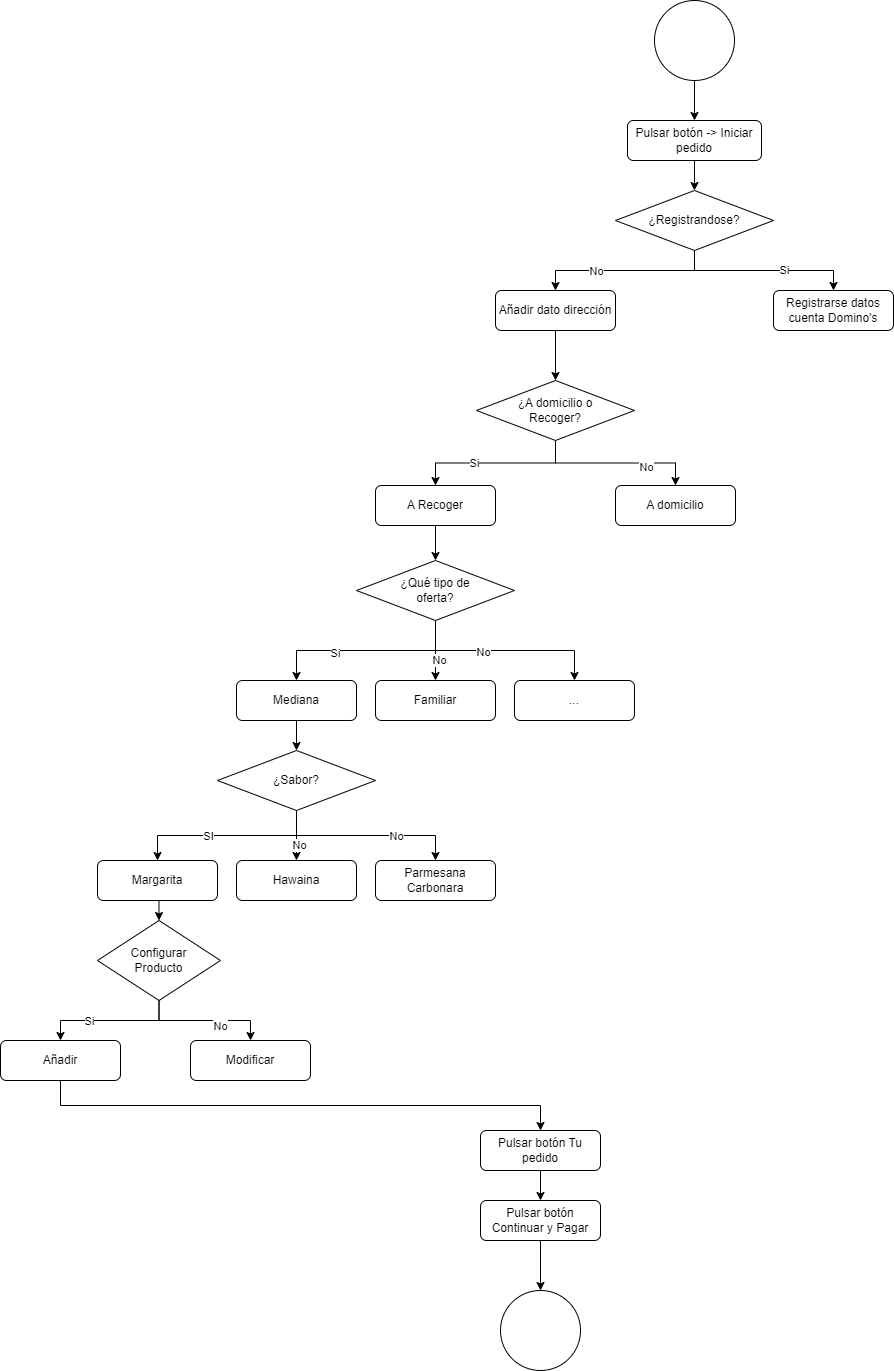

The diagram above was exported from draw.io. Its source (the exported page's mxGraphModel, read from the mxfile embedded in the PNG):
<mxGraphModel dx="2729" dy="1044" grid="1" gridSize="10" guides="1" tooltips="1" connect="1" arrows="1" fold="1" page="1" pageScale="1" pageWidth="827" pageHeight="1169" math="0" shadow="0">
  <root>
    <mxCell id="0" />
    <mxCell id="1" parent="0" />
    <mxCell id="RuCUA5WzbtLxsVaK_SHU-9" style="edgeStyle=orthogonalEdgeStyle;rounded=0;orthogonalLoop=1;jettySize=auto;html=1;exitX=0.5;exitY=1;exitDx=0;exitDy=0;entryX=0.5;entryY=0;entryDx=0;entryDy=0;" edge="1" parent="1" source="RuCUA5WzbtLxsVaK_SHU-1" target="RuCUA5WzbtLxsVaK_SHU-6">
      <mxGeometry relative="1" as="geometry" />
    </mxCell>
    <mxCell id="RuCUA5WzbtLxsVaK_SHU-1" value="" style="ellipse;whiteSpace=wrap;html=1;aspect=fixed;" vertex="1" parent="1">
      <mxGeometry x="194" y="60" width="80" height="80" as="geometry" />
    </mxCell>
    <mxCell id="RuCUA5WzbtLxsVaK_SHU-15" style="edgeStyle=orthogonalEdgeStyle;rounded=0;orthogonalLoop=1;jettySize=auto;html=1;exitX=0.5;exitY=1;exitDx=0;exitDy=0;entryX=0.5;entryY=0;entryDx=0;entryDy=0;" edge="1" parent="1" source="RuCUA5WzbtLxsVaK_SHU-2" target="RuCUA5WzbtLxsVaK_SHU-14">
      <mxGeometry relative="1" as="geometry" />
    </mxCell>
    <mxCell id="RuCUA5WzbtLxsVaK_SHU-2" value="Añadir dato dirección" style="rounded=1;whiteSpace=wrap;html=1;" vertex="1" parent="1">
      <mxGeometry x="35" y="350" width="120" height="40" as="geometry" />
    </mxCell>
    <mxCell id="RuCUA5WzbtLxsVaK_SHU-11" style="edgeStyle=orthogonalEdgeStyle;rounded=0;orthogonalLoop=1;jettySize=auto;html=1;exitX=0.5;exitY=1;exitDx=0;exitDy=0;entryX=0.5;entryY=0;entryDx=0;entryDy=0;" edge="1" parent="1" source="RuCUA5WzbtLxsVaK_SHU-5" target="RuCUA5WzbtLxsVaK_SHU-2">
      <mxGeometry relative="1" as="geometry" />
    </mxCell>
    <mxCell id="RuCUA5WzbtLxsVaK_SHU-18" value="No" style="edgeLabel;html=1;align=center;verticalAlign=middle;resizable=0;points=[];" vertex="1" connectable="0" parent="RuCUA5WzbtLxsVaK_SHU-11">
      <mxGeometry x="0.3296" relative="1" as="geometry">
        <mxPoint as="offset" />
      </mxGeometry>
    </mxCell>
    <mxCell id="RuCUA5WzbtLxsVaK_SHU-12" style="edgeStyle=orthogonalEdgeStyle;rounded=0;orthogonalLoop=1;jettySize=auto;html=1;exitX=0.5;exitY=1;exitDx=0;exitDy=0;entryX=0.5;entryY=0;entryDx=0;entryDy=0;" edge="1" parent="1" source="RuCUA5WzbtLxsVaK_SHU-5" target="RuCUA5WzbtLxsVaK_SHU-8">
      <mxGeometry relative="1" as="geometry" />
    </mxCell>
    <mxCell id="RuCUA5WzbtLxsVaK_SHU-19" value="Si" style="edgeLabel;html=1;align=center;verticalAlign=middle;resizable=0;points=[];" vertex="1" connectable="0" parent="RuCUA5WzbtLxsVaK_SHU-12">
      <mxGeometry x="0.2179" y="1" relative="1" as="geometry">
        <mxPoint as="offset" />
      </mxGeometry>
    </mxCell>
    <mxCell id="RuCUA5WzbtLxsVaK_SHU-5" value="¿Registrandose?" style="rhombus;whiteSpace=wrap;html=1;" vertex="1" parent="1">
      <mxGeometry x="155" y="250" width="158" height="60" as="geometry" />
    </mxCell>
    <mxCell id="RuCUA5WzbtLxsVaK_SHU-10" style="edgeStyle=orthogonalEdgeStyle;rounded=0;orthogonalLoop=1;jettySize=auto;html=1;exitX=0.5;exitY=1;exitDx=0;exitDy=0;entryX=0.5;entryY=0;entryDx=0;entryDy=0;" edge="1" parent="1" source="RuCUA5WzbtLxsVaK_SHU-6" target="RuCUA5WzbtLxsVaK_SHU-5">
      <mxGeometry relative="1" as="geometry" />
    </mxCell>
    <mxCell id="RuCUA5WzbtLxsVaK_SHU-6" value="Pulsar botón -&amp;gt; Iniciar pedido" style="rounded=1;whiteSpace=wrap;html=1;" vertex="1" parent="1">
      <mxGeometry x="167" y="180" width="134" height="40" as="geometry" />
    </mxCell>
    <mxCell id="RuCUA5WzbtLxsVaK_SHU-8" value="Registrarse datos cuenta Domino's" style="rounded=1;whiteSpace=wrap;html=1;" vertex="1" parent="1">
      <mxGeometry x="313" y="350" width="120" height="40" as="geometry" />
    </mxCell>
    <mxCell id="RuCUA5WzbtLxsVaK_SHU-23" style="edgeStyle=orthogonalEdgeStyle;rounded=0;orthogonalLoop=1;jettySize=auto;html=1;exitX=0.5;exitY=1;exitDx=0;exitDy=0;entryX=0.5;entryY=0;entryDx=0;entryDy=0;" edge="1" parent="1" source="RuCUA5WzbtLxsVaK_SHU-14" target="RuCUA5WzbtLxsVaK_SHU-21">
      <mxGeometry relative="1" as="geometry" />
    </mxCell>
    <mxCell id="RuCUA5WzbtLxsVaK_SHU-24" value="Si" style="edgeLabel;html=1;align=center;verticalAlign=middle;resizable=0;points=[];" vertex="1" connectable="0" parent="RuCUA5WzbtLxsVaK_SHU-23">
      <mxGeometry x="0.2714" relative="1" as="geometry">
        <mxPoint x="1" as="offset" />
      </mxGeometry>
    </mxCell>
    <mxCell id="RuCUA5WzbtLxsVaK_SHU-25" style="edgeStyle=orthogonalEdgeStyle;rounded=0;orthogonalLoop=1;jettySize=auto;html=1;exitX=0.5;exitY=1;exitDx=0;exitDy=0;entryX=0.5;entryY=0;entryDx=0;entryDy=0;" edge="1" parent="1" source="RuCUA5WzbtLxsVaK_SHU-14" target="RuCUA5WzbtLxsVaK_SHU-22">
      <mxGeometry relative="1" as="geometry" />
    </mxCell>
    <mxCell id="RuCUA5WzbtLxsVaK_SHU-26" value="No" style="edgeLabel;html=1;align=center;verticalAlign=middle;resizable=0;points=[];" vertex="1" connectable="0" parent="RuCUA5WzbtLxsVaK_SHU-25">
      <mxGeometry x="0.3697" y="-3" relative="1" as="geometry">
        <mxPoint y="1" as="offset" />
      </mxGeometry>
    </mxCell>
    <mxCell id="RuCUA5WzbtLxsVaK_SHU-14" value="¿A domicilio o &lt;br&gt;Recoger?" style="rhombus;whiteSpace=wrap;html=1;" vertex="1" parent="1">
      <mxGeometry x="16" y="440" width="158" height="60" as="geometry" />
    </mxCell>
    <mxCell id="RuCUA5WzbtLxsVaK_SHU-30" style="edgeStyle=orthogonalEdgeStyle;rounded=0;orthogonalLoop=1;jettySize=auto;html=1;exitX=0.5;exitY=1;exitDx=0;exitDy=0;entryX=0.5;entryY=0;entryDx=0;entryDy=0;" edge="1" parent="1" source="RuCUA5WzbtLxsVaK_SHU-21" target="RuCUA5WzbtLxsVaK_SHU-29">
      <mxGeometry relative="1" as="geometry" />
    </mxCell>
    <mxCell id="RuCUA5WzbtLxsVaK_SHU-21" value="A Recoger" style="rounded=1;whiteSpace=wrap;html=1;" vertex="1" parent="1">
      <mxGeometry x="-85" y="545" width="120" height="40" as="geometry" />
    </mxCell>
    <mxCell id="RuCUA5WzbtLxsVaK_SHU-22" value="A domicilio" style="rounded=1;whiteSpace=wrap;html=1;" vertex="1" parent="1">
      <mxGeometry x="155" y="545" width="120" height="40" as="geometry" />
    </mxCell>
    <mxCell id="RuCUA5WzbtLxsVaK_SHU-34" style="edgeStyle=orthogonalEdgeStyle;rounded=0;orthogonalLoop=1;jettySize=auto;html=1;exitX=0.5;exitY=1;exitDx=0;exitDy=0;entryX=0.5;entryY=0;entryDx=0;entryDy=0;" edge="1" parent="1" source="RuCUA5WzbtLxsVaK_SHU-29" target="RuCUA5WzbtLxsVaK_SHU-31">
      <mxGeometry relative="1" as="geometry" />
    </mxCell>
    <mxCell id="RuCUA5WzbtLxsVaK_SHU-37" value="Si" style="edgeLabel;html=1;align=center;verticalAlign=middle;resizable=0;points=[];" vertex="1" connectable="0" parent="RuCUA5WzbtLxsVaK_SHU-34">
      <mxGeometry x="0.3184" y="2" relative="1" as="geometry">
        <mxPoint as="offset" />
      </mxGeometry>
    </mxCell>
    <mxCell id="RuCUA5WzbtLxsVaK_SHU-35" style="edgeStyle=orthogonalEdgeStyle;rounded=0;orthogonalLoop=1;jettySize=auto;html=1;exitX=0.5;exitY=1;exitDx=0;exitDy=0;entryX=0.5;entryY=0;entryDx=0;entryDy=0;" edge="1" parent="1" source="RuCUA5WzbtLxsVaK_SHU-29" target="RuCUA5WzbtLxsVaK_SHU-32">
      <mxGeometry relative="1" as="geometry" />
    </mxCell>
    <mxCell id="RuCUA5WzbtLxsVaK_SHU-36" style="edgeStyle=orthogonalEdgeStyle;rounded=0;orthogonalLoop=1;jettySize=auto;html=1;exitX=0.5;exitY=1;exitDx=0;exitDy=0;entryX=0.5;entryY=0;entryDx=0;entryDy=0;" edge="1" parent="1" source="RuCUA5WzbtLxsVaK_SHU-29" target="RuCUA5WzbtLxsVaK_SHU-33">
      <mxGeometry relative="1" as="geometry" />
    </mxCell>
    <mxCell id="RuCUA5WzbtLxsVaK_SHU-38" value="No" style="edgeLabel;html=1;align=center;verticalAlign=middle;resizable=0;points=[];" vertex="1" connectable="0" parent="RuCUA5WzbtLxsVaK_SHU-36">
      <mxGeometry x="-0.2291" y="-1" relative="1" as="geometry">
        <mxPoint as="offset" />
      </mxGeometry>
    </mxCell>
    <mxCell id="RuCUA5WzbtLxsVaK_SHU-40" value="No" style="edgeLabel;html=1;align=center;verticalAlign=middle;resizable=0;points=[];" vertex="1" connectable="0" parent="RuCUA5WzbtLxsVaK_SHU-36">
      <mxGeometry x="-0.6683" y="-9" relative="1" as="geometry">
        <mxPoint as="offset" />
      </mxGeometry>
    </mxCell>
    <mxCell id="RuCUA5WzbtLxsVaK_SHU-29" value="¿Qué tipo de &lt;br&gt;oferta?" style="rhombus;whiteSpace=wrap;html=1;" vertex="1" parent="1">
      <mxGeometry x="-104" y="620" width="158" height="60" as="geometry" />
    </mxCell>
    <mxCell id="RuCUA5WzbtLxsVaK_SHU-42" style="edgeStyle=orthogonalEdgeStyle;rounded=0;orthogonalLoop=1;jettySize=auto;html=1;exitX=0.5;exitY=1;exitDx=0;exitDy=0;entryX=0.5;entryY=0;entryDx=0;entryDy=0;" edge="1" parent="1" source="RuCUA5WzbtLxsVaK_SHU-31" target="RuCUA5WzbtLxsVaK_SHU-41">
      <mxGeometry relative="1" as="geometry" />
    </mxCell>
    <mxCell id="RuCUA5WzbtLxsVaK_SHU-31" value="Mediana" style="rounded=1;whiteSpace=wrap;html=1;" vertex="1" parent="1">
      <mxGeometry x="-224" y="740" width="120" height="40" as="geometry" />
    </mxCell>
    <mxCell id="RuCUA5WzbtLxsVaK_SHU-32" value="Familiar" style="rounded=1;whiteSpace=wrap;html=1;" vertex="1" parent="1">
      <mxGeometry x="-85" y="740" width="120" height="40" as="geometry" />
    </mxCell>
    <mxCell id="RuCUA5WzbtLxsVaK_SHU-33" value="..." style="rounded=1;whiteSpace=wrap;html=1;" vertex="1" parent="1">
      <mxGeometry x="54" y="740" width="120" height="40" as="geometry" />
    </mxCell>
    <mxCell id="RuCUA5WzbtLxsVaK_SHU-46" style="edgeStyle=orthogonalEdgeStyle;rounded=0;orthogonalLoop=1;jettySize=auto;html=1;exitX=0.5;exitY=1;exitDx=0;exitDy=0;entryX=0.5;entryY=0;entryDx=0;entryDy=0;" edge="1" parent="1" source="RuCUA5WzbtLxsVaK_SHU-41" target="RuCUA5WzbtLxsVaK_SHU-44">
      <mxGeometry relative="1" as="geometry" />
    </mxCell>
    <mxCell id="RuCUA5WzbtLxsVaK_SHU-47" style="edgeStyle=orthogonalEdgeStyle;rounded=0;orthogonalLoop=1;jettySize=auto;html=1;exitX=0.5;exitY=1;exitDx=0;exitDy=0;entryX=0.5;entryY=0;entryDx=0;entryDy=0;" edge="1" parent="1" source="RuCUA5WzbtLxsVaK_SHU-41" target="RuCUA5WzbtLxsVaK_SHU-43">
      <mxGeometry relative="1" as="geometry" />
    </mxCell>
    <mxCell id="RuCUA5WzbtLxsVaK_SHU-52" value="SI" style="edgeLabel;html=1;align=center;verticalAlign=middle;resizable=0;points=[];" vertex="1" connectable="0" parent="RuCUA5WzbtLxsVaK_SHU-47">
      <mxGeometry x="0.2063" relative="1" as="geometry">
        <mxPoint as="offset" />
      </mxGeometry>
    </mxCell>
    <mxCell id="RuCUA5WzbtLxsVaK_SHU-48" style="edgeStyle=orthogonalEdgeStyle;rounded=0;orthogonalLoop=1;jettySize=auto;html=1;exitX=0.5;exitY=1;exitDx=0;exitDy=0;entryX=0.5;entryY=0;entryDx=0;entryDy=0;" edge="1" parent="1" source="RuCUA5WzbtLxsVaK_SHU-41" target="RuCUA5WzbtLxsVaK_SHU-45">
      <mxGeometry relative="1" as="geometry" />
    </mxCell>
    <mxCell id="RuCUA5WzbtLxsVaK_SHU-53" value="No" style="edgeLabel;html=1;align=center;verticalAlign=middle;resizable=0;points=[];" vertex="1" connectable="0" parent="RuCUA5WzbtLxsVaK_SHU-48">
      <mxGeometry x="-0.7143" y="-9" relative="1" as="geometry">
        <mxPoint as="offset" />
      </mxGeometry>
    </mxCell>
    <mxCell id="RuCUA5WzbtLxsVaK_SHU-54" value="No" style="edgeLabel;html=1;align=center;verticalAlign=middle;resizable=0;points=[];" vertex="1" connectable="0" parent="RuCUA5WzbtLxsVaK_SHU-48">
      <mxGeometry x="0.3122" relative="1" as="geometry">
        <mxPoint as="offset" />
      </mxGeometry>
    </mxCell>
    <mxCell id="RuCUA5WzbtLxsVaK_SHU-41" value="¿Sabor?" style="rhombus;whiteSpace=wrap;html=1;" vertex="1" parent="1">
      <mxGeometry x="-243" y="810" width="158" height="60" as="geometry" />
    </mxCell>
    <mxCell id="RuCUA5WzbtLxsVaK_SHU-62" style="edgeStyle=orthogonalEdgeStyle;rounded=0;orthogonalLoop=1;jettySize=auto;html=1;exitX=0.5;exitY=1;exitDx=0;exitDy=0;entryX=0.5;entryY=0;entryDx=0;entryDy=0;" edge="1" parent="1" source="RuCUA5WzbtLxsVaK_SHU-43" target="RuCUA5WzbtLxsVaK_SHU-56">
      <mxGeometry relative="1" as="geometry" />
    </mxCell>
    <mxCell id="RuCUA5WzbtLxsVaK_SHU-43" value="Margarita" style="rounded=1;whiteSpace=wrap;html=1;" vertex="1" parent="1">
      <mxGeometry x="-363" y="920" width="120" height="40" as="geometry" />
    </mxCell>
    <mxCell id="RuCUA5WzbtLxsVaK_SHU-44" value="Hawaina" style="rounded=1;whiteSpace=wrap;html=1;" vertex="1" parent="1">
      <mxGeometry x="-224" y="920" width="120" height="40" as="geometry" />
    </mxCell>
    <mxCell id="RuCUA5WzbtLxsVaK_SHU-45" value="Parmesana Carbonara" style="rounded=1;whiteSpace=wrap;html=1;" vertex="1" parent="1">
      <mxGeometry x="-85" y="920" width="120" height="40" as="geometry" />
    </mxCell>
    <mxCell id="RuCUA5WzbtLxsVaK_SHU-66" style="edgeStyle=orthogonalEdgeStyle;rounded=0;orthogonalLoop=1;jettySize=auto;html=1;exitX=0.5;exitY=1;exitDx=0;exitDy=0;entryX=0.5;entryY=0;entryDx=0;entryDy=0;" edge="1" parent="1" source="RuCUA5WzbtLxsVaK_SHU-55" target="RuCUA5WzbtLxsVaK_SHU-65">
      <mxGeometry relative="1" as="geometry" />
    </mxCell>
    <mxCell id="RuCUA5WzbtLxsVaK_SHU-55" value="Añadir" style="rounded=1;whiteSpace=wrap;html=1;" vertex="1" parent="1">
      <mxGeometry x="-460" y="1100" width="120" height="40" as="geometry" />
    </mxCell>
    <mxCell id="RuCUA5WzbtLxsVaK_SHU-58" style="edgeStyle=orthogonalEdgeStyle;rounded=0;orthogonalLoop=1;jettySize=auto;html=1;exitX=0.5;exitY=1;exitDx=0;exitDy=0;entryX=0.5;entryY=0;entryDx=0;entryDy=0;" edge="1" parent="1" source="RuCUA5WzbtLxsVaK_SHU-56" target="RuCUA5WzbtLxsVaK_SHU-55">
      <mxGeometry relative="1" as="geometry" />
    </mxCell>
    <mxCell id="RuCUA5WzbtLxsVaK_SHU-60" value="Si" style="edgeLabel;html=1;align=center;verticalAlign=middle;resizable=0;points=[];" vertex="1" connectable="0" parent="RuCUA5WzbtLxsVaK_SHU-58">
      <mxGeometry x="0.3069" relative="1" as="geometry">
        <mxPoint x="1" as="offset" />
      </mxGeometry>
    </mxCell>
    <mxCell id="RuCUA5WzbtLxsVaK_SHU-59" style="edgeStyle=orthogonalEdgeStyle;rounded=0;orthogonalLoop=1;jettySize=auto;html=1;exitX=0.5;exitY=1;exitDx=0;exitDy=0;entryX=0.5;entryY=0;entryDx=0;entryDy=0;" edge="1" parent="1" source="RuCUA5WzbtLxsVaK_SHU-56" target="RuCUA5WzbtLxsVaK_SHU-57">
      <mxGeometry relative="1" as="geometry" />
    </mxCell>
    <mxCell id="RuCUA5WzbtLxsVaK_SHU-61" value="No" style="edgeLabel;html=1;align=center;verticalAlign=middle;resizable=0;points=[];" vertex="1" connectable="0" parent="RuCUA5WzbtLxsVaK_SHU-59">
      <mxGeometry x="0.2243" y="-5" relative="1" as="geometry">
        <mxPoint x="1" as="offset" />
      </mxGeometry>
    </mxCell>
    <mxCell id="RuCUA5WzbtLxsVaK_SHU-56" value="Configurar &lt;br&gt;Producto" style="rhombus;whiteSpace=wrap;html=1;" vertex="1" parent="1">
      <mxGeometry x="-363" y="980" width="123" height="80" as="geometry" />
    </mxCell>
    <mxCell id="RuCUA5WzbtLxsVaK_SHU-57" value="Modificar" style="rounded=1;whiteSpace=wrap;html=1;" vertex="1" parent="1">
      <mxGeometry x="-270" y="1100" width="120" height="40" as="geometry" />
    </mxCell>
    <mxCell id="RuCUA5WzbtLxsVaK_SHU-63" value="" style="ellipse;whiteSpace=wrap;html=1;aspect=fixed;" vertex="1" parent="1">
      <mxGeometry x="40" y="1350" width="80" height="80" as="geometry" />
    </mxCell>
    <mxCell id="RuCUA5WzbtLxsVaK_SHU-69" style="edgeStyle=orthogonalEdgeStyle;rounded=0;orthogonalLoop=1;jettySize=auto;html=1;exitX=0.5;exitY=1;exitDx=0;exitDy=0;entryX=0.5;entryY=0;entryDx=0;entryDy=0;" edge="1" parent="1" source="RuCUA5WzbtLxsVaK_SHU-65" target="RuCUA5WzbtLxsVaK_SHU-67">
      <mxGeometry relative="1" as="geometry" />
    </mxCell>
    <mxCell id="RuCUA5WzbtLxsVaK_SHU-65" value="Pulsar botón Tu pedido" style="rounded=1;whiteSpace=wrap;html=1;" vertex="1" parent="1">
      <mxGeometry x="20" y="1190" width="120" height="40" as="geometry" />
    </mxCell>
    <mxCell id="RuCUA5WzbtLxsVaK_SHU-70" style="edgeStyle=orthogonalEdgeStyle;rounded=0;orthogonalLoop=1;jettySize=auto;html=1;exitX=0.5;exitY=1;exitDx=0;exitDy=0;entryX=0.5;entryY=0;entryDx=0;entryDy=0;" edge="1" parent="1" source="RuCUA5WzbtLxsVaK_SHU-67" target="RuCUA5WzbtLxsVaK_SHU-63">
      <mxGeometry relative="1" as="geometry" />
    </mxCell>
    <mxCell id="RuCUA5WzbtLxsVaK_SHU-67" value="Pulsar botón Continuar y Pagar" style="rounded=1;whiteSpace=wrap;html=1;" vertex="1" parent="1">
      <mxGeometry x="20" y="1260" width="120" height="40" as="geometry" />
    </mxCell>
  </root>
</mxGraphModel>